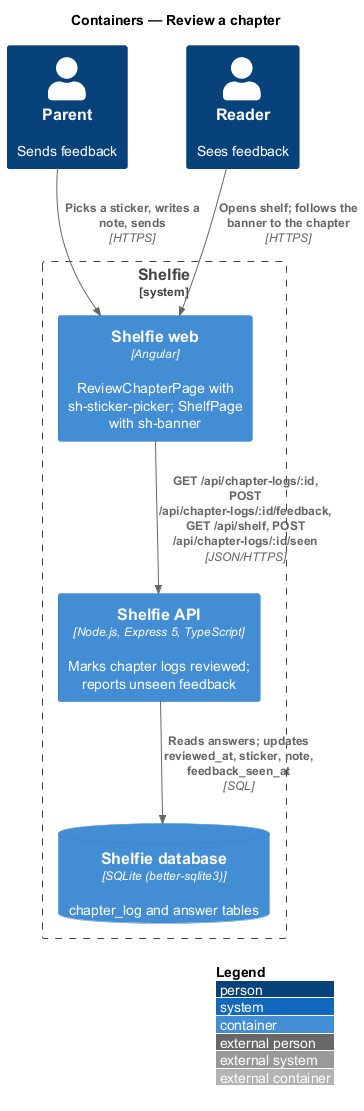

The diagram above was rendered by PlantUML. Its source (embedded in the PNG):
@startuml
!include <C4/C4_Container>
LAYOUT_WITH_LEGEND()
title Containers — Review a chapter

Person(grownUp, "Parent", "Sends feedback")
Person(reader, "Reader", "Sees feedback")
System_Boundary(shelfie, "Shelfie") {
  Container(web, "Shelfie web", "Angular", "ReviewChapterPage with sh-sticker-picker; ShelfPage with sh-banner")
  Container(api, "Shelfie API", "Node.js, Express 5, TypeScript", "Marks chapter logs reviewed; reports unseen feedback")
  ContainerDb(db, "Shelfie database", "SQLite (better-sqlite3)", "chapter_log and answer tables")
}
Rel(grownUp, web, "Picks a sticker, writes a note, sends", "HTTPS")
Rel(reader, web, "Opens shelf; follows the banner to the chapter", "HTTPS")
Rel(web, api, "GET /api/chapter-logs/:id, POST /api/chapter-logs/:id/feedback,\nGET /api/shelf, POST /api/chapter-logs/:id/seen", "JSON/HTTPS")
Rel(api, db, "Reads answers; updates reviewed_at, sticker, note, feedback_seen_at", "SQL")
@enduml